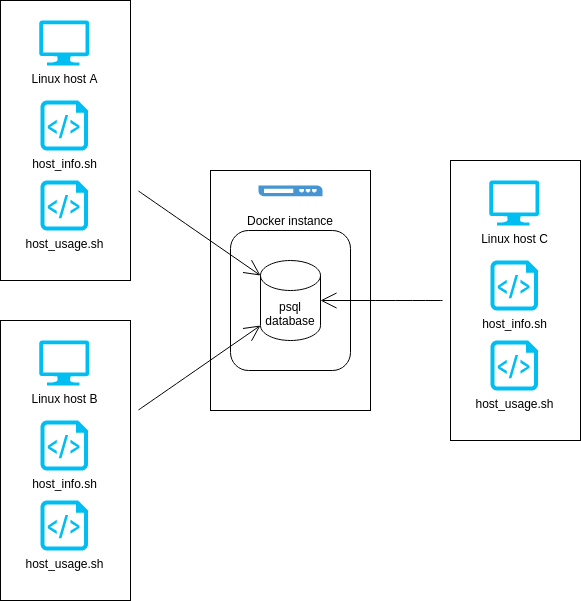

The diagram above was exported from draw.io. Its source (the exported page's mxGraphModel, read from the mxfile embedded in the PNG):
<mxGraphModel dx="1422" dy="752" grid="1" gridSize="10" guides="1" tooltips="1" connect="1" arrows="1" fold="1" page="1" pageScale="1" pageWidth="1169" pageHeight="827" math="0" shadow="0">
  <root>
    <mxCell id="0" />
    <mxCell id="1" parent="0" />
    <mxCell id="jBHrWEQvoDF7qcNZWxEW-5" value="" style="rounded=0;whiteSpace=wrap;html=1;hachureGap=4;pointerEvents=0;" vertex="1" parent="1">
      <mxGeometry x="400" y="260" width="160" height="240" as="geometry" />
    </mxCell>
    <mxCell id="Z_ZyaSV8EOU9j5lzn5F8-7" value="" style="rounded=0;whiteSpace=wrap;html=1;" parent="1" vertex="1">
      <mxGeometry x="190" y="90" width="130" height="280" as="geometry" />
    </mxCell>
    <mxCell id="Z_ZyaSV8EOU9j5lzn5F8-1" value="Linux host A" style="verticalLabelPosition=bottom;html=1;verticalAlign=top;align=center;strokeColor=none;fillColor=#00BEF2;shape=mxgraph.azure.computer;pointerEvents=1;" parent="1" vertex="1">
      <mxGeometry x="228.75" y="110" width="50" height="45" as="geometry" />
    </mxCell>
    <mxCell id="Z_ZyaSV8EOU9j5lzn5F8-2" value="host_info.sh" style="verticalLabelPosition=bottom;html=1;verticalAlign=top;align=center;strokeColor=none;fillColor=#00BEF2;shape=mxgraph.azure.script_file;pointerEvents=1;" parent="1" vertex="1">
      <mxGeometry x="230" y="190" width="47.5" height="50" as="geometry" />
    </mxCell>
    <mxCell id="Z_ZyaSV8EOU9j5lzn5F8-4" value="host_usage.sh" style="verticalLabelPosition=bottom;html=1;verticalAlign=top;align=center;strokeColor=none;fillColor=#00BEF2;shape=mxgraph.azure.script_file;pointerEvents=1;" parent="1" vertex="1">
      <mxGeometry x="230" y="270" width="47.5" height="50" as="geometry" />
    </mxCell>
    <mxCell id="-olIC5XU7OK1-ERH8Z0M-1" value="" style="rounded=0;whiteSpace=wrap;html=1;" parent="1" vertex="1">
      <mxGeometry x="190" y="410" width="130" height="280" as="geometry" />
    </mxCell>
    <mxCell id="-olIC5XU7OK1-ERH8Z0M-2" value="Linux host B" style="verticalLabelPosition=bottom;html=1;verticalAlign=top;align=center;strokeColor=none;fillColor=#00BEF2;shape=mxgraph.azure.computer;pointerEvents=1;" parent="1" vertex="1">
      <mxGeometry x="228.75" y="430" width="50" height="45" as="geometry" />
    </mxCell>
    <mxCell id="-olIC5XU7OK1-ERH8Z0M-4" value="host_info.sh" style="verticalLabelPosition=bottom;html=1;verticalAlign=top;align=center;strokeColor=none;fillColor=#00BEF2;shape=mxgraph.azure.script_file;pointerEvents=1;" parent="1" vertex="1">
      <mxGeometry x="230" y="510" width="47.5" height="50" as="geometry" />
    </mxCell>
    <mxCell id="-olIC5XU7OK1-ERH8Z0M-7" value="host_usage.sh" style="verticalLabelPosition=bottom;html=1;verticalAlign=top;align=center;strokeColor=none;fillColor=#00BEF2;shape=mxgraph.azure.script_file;pointerEvents=1;" parent="1" vertex="1">
      <mxGeometry x="230" y="590" width="47.5" height="50" as="geometry" />
    </mxCell>
    <mxCell id="-olIC5XU7OK1-ERH8Z0M-8" value="" style="rounded=0;whiteSpace=wrap;html=1;" parent="1" vertex="1">
      <mxGeometry x="640" y="250" width="130" height="280" as="geometry" />
    </mxCell>
    <mxCell id="-olIC5XU7OK1-ERH8Z0M-9" value="Linux host C" style="verticalLabelPosition=bottom;html=1;verticalAlign=top;align=center;strokeColor=none;fillColor=#00BEF2;shape=mxgraph.azure.computer;pointerEvents=1;" parent="1" vertex="1">
      <mxGeometry x="678.75" y="270" width="50" height="45" as="geometry" />
    </mxCell>
    <mxCell id="-olIC5XU7OK1-ERH8Z0M-11" value="host_info.sh" style="verticalLabelPosition=bottom;html=1;verticalAlign=top;align=center;strokeColor=none;fillColor=#00BEF2;shape=mxgraph.azure.script_file;pointerEvents=1;" parent="1" vertex="1">
      <mxGeometry x="680" y="350" width="47.5" height="50" as="geometry" />
    </mxCell>
    <mxCell id="-olIC5XU7OK1-ERH8Z0M-14" value="host_usage.sh" style="verticalLabelPosition=bottom;html=1;verticalAlign=top;align=center;strokeColor=none;fillColor=#00BEF2;shape=mxgraph.azure.script_file;pointerEvents=1;" parent="1" vertex="1">
      <mxGeometry x="680" y="430" width="47.5" height="50" as="geometry" />
    </mxCell>
    <mxCell id="-olIC5XU7OK1-ERH8Z0M-15" value="" style="pointerEvents=1;shadow=0;dashed=0;html=1;strokeColor=none;fillColor=#4495D1;labelPosition=center;verticalLabelPosition=bottom;verticalAlign=top;align=center;outlineConnect=0;shape=mxgraph.veeam.2d.switch;" parent="1" vertex="1">
      <mxGeometry x="448" y="275" width="64" height="10.8" as="geometry" />
    </mxCell>
    <mxCell id="jBHrWEQvoDF7qcNZWxEW-3" value="Docker instance" style="rounded=1;whiteSpace=wrap;html=1;hachureGap=4;pointerEvents=0;labelPosition=center;verticalLabelPosition=top;align=center;verticalAlign=bottom;" vertex="1" parent="1">
      <mxGeometry x="420" y="320" width="120" height="140" as="geometry" />
    </mxCell>
    <mxCell id="jBHrWEQvoDF7qcNZWxEW-4" value="psql database" style="shape=cylinder3;whiteSpace=wrap;html=1;boundedLbl=1;backgroundOutline=1;size=15;hachureGap=4;pointerEvents=0;" vertex="1" parent="1">
      <mxGeometry x="450" y="350" width="60" height="80" as="geometry" />
    </mxCell>
    <mxCell id="jBHrWEQvoDF7qcNZWxEW-6" style="edgeStyle=none;curved=1;rounded=0;orthogonalLoop=1;jettySize=auto;html=1;entryX=1;entryY=0.5;entryDx=0;entryDy=0;entryPerimeter=0;endArrow=open;startSize=14;endSize=14;sourcePerimeterSpacing=8;targetPerimeterSpacing=8;" edge="1" parent="1" source="-olIC5XU7OK1-ERH8Z0M-8" target="jBHrWEQvoDF7qcNZWxEW-4">
      <mxGeometry relative="1" as="geometry" />
    </mxCell>
    <mxCell id="jBHrWEQvoDF7qcNZWxEW-7" style="edgeStyle=none;curved=1;rounded=0;orthogonalLoop=1;jettySize=auto;html=1;entryX=0;entryY=0;entryDx=0;entryDy=15;entryPerimeter=0;endArrow=open;startSize=14;endSize=14;sourcePerimeterSpacing=8;targetPerimeterSpacing=8;" edge="1" parent="1" source="Z_ZyaSV8EOU9j5lzn5F8-7" target="jBHrWEQvoDF7qcNZWxEW-4">
      <mxGeometry relative="1" as="geometry" />
    </mxCell>
    <mxCell id="jBHrWEQvoDF7qcNZWxEW-8" style="edgeStyle=none;curved=1;rounded=0;orthogonalLoop=1;jettySize=auto;html=1;entryX=0;entryY=1;entryDx=0;entryDy=-15;entryPerimeter=0;endArrow=open;startSize=14;endSize=14;sourcePerimeterSpacing=8;targetPerimeterSpacing=8;" edge="1" parent="1" source="-olIC5XU7OK1-ERH8Z0M-1" target="jBHrWEQvoDF7qcNZWxEW-4">
      <mxGeometry relative="1" as="geometry" />
    </mxCell>
  </root>
</mxGraphModel>